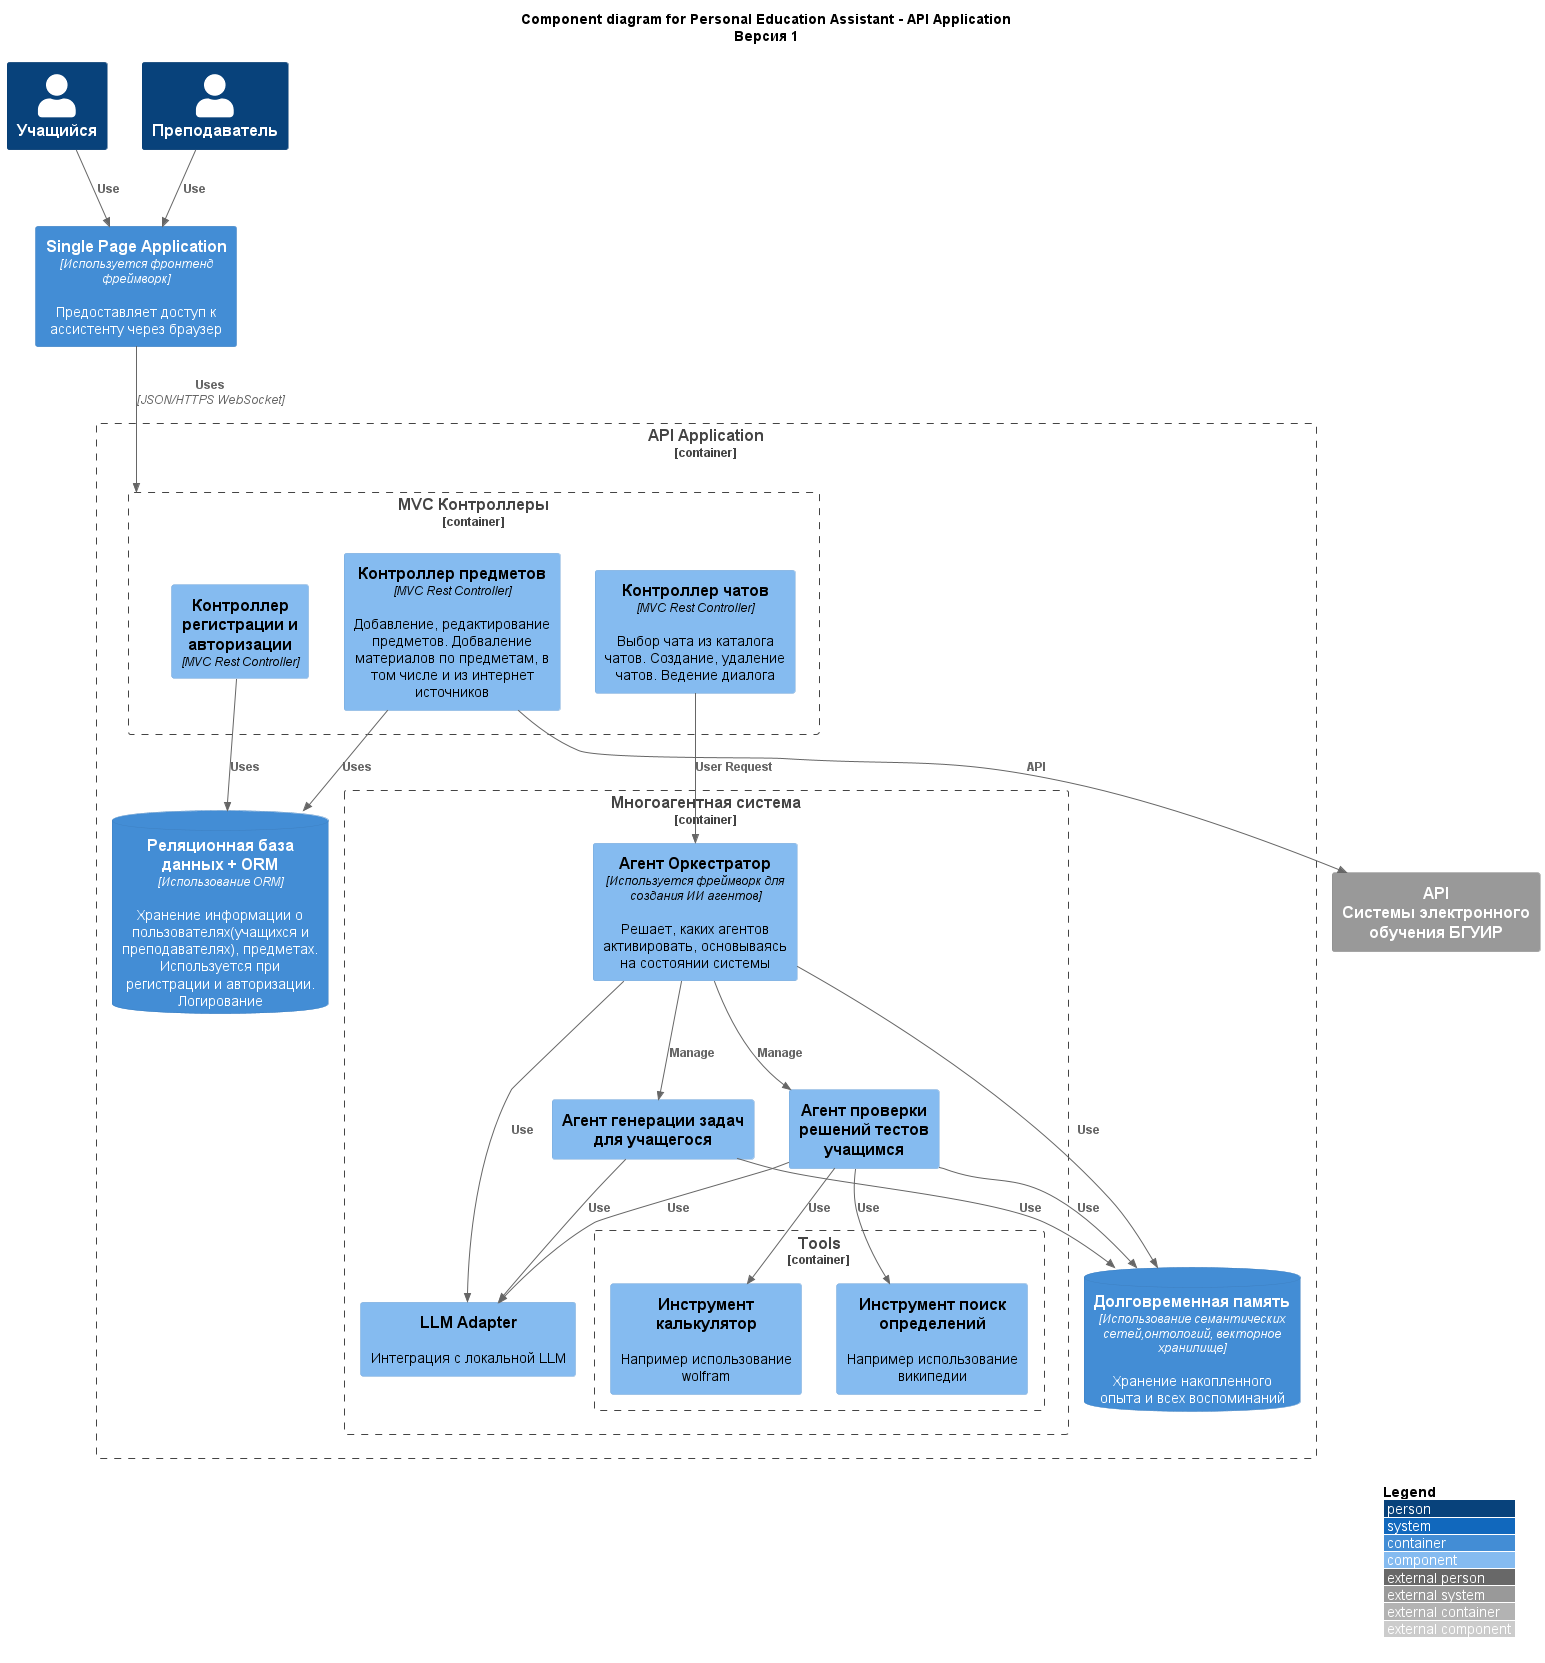

The diagram above was rendered by PlantUML. Its source (embedded in the PNG):
@startuml
!include https://raw.githubusercontent.com/plantuml-stdlib/C4-PlantUML/master/C4_Component.puml
' uncomment the following line and comment the first to use locally
'!include C4_Component.puml

LAYOUT_WITH_LEGEND()

title Component diagram for Personal Education Assistant - API Application\nВерсия 1

Person(student, "Учащийся")
Person(teacher, "Преподаватель")

Container(spa, "Single Page Application", "Используется фронтенд фреймворк", "Предоставляет доступ к ассистенту через браузер")



System_Ext(lms,"API\nСистемы электронного обучения БГУИР")

Container_Boundary(api, "API Application") {

    Container_Boundary(controller_boundary, "MVC Контроллеры") {
    Component(sign_controller, "Контроллер регистрации и авторизации", "MVC Rest Controller", "")
    Component(chat_controller, "Контроллер чатов", "MVC Rest Controller", "Выбор чата из каталога чатов. Создание, удаление чатов. Ведение диалога")
    Component(subject_controller, "Контроллер предметов", "MVC Rest Controller", "Добавление, редактирование предметов. Добваление материалов по предметам, в том числе и из интернет источников")

    }


    Container_Boundary(multyagent_system_boundary, "Многоагентная система") {
        Component(orcestrator , "Агент Оркестратор", "Используется фреймворк для создания ИИ агентов", "Решает, каких агентов активировать, основываясь на состоянии системы")

        Component(agent_task_generation, "Агент генерации задач для учащегося", "", "")

        Component(agent_test_analysis, "Агент проверки решений тестов учащимся ", "", "")



        Component(llmAdapter, "LLM Adapter", "", "Интеграция с локальной LLM")

        Rel(orcestrator, agent_task_generation,"Manage")
        Rel(orcestrator, agent_test_analysis,"Manage")
        Rel(orcestrator, llmAdapter,"Use")

        Rel(agent_task_generation, llmAdapter,"Use")
        Rel(agent_test_analysis, llmAdapter,"Use")

        Container_Boundary(tools_boundary, "Tools"){
             Component(calculator_tool, "Инструмент калькулятор", "", "Например использование wolfram")
             Component(wikipedia_tool, "Инструмент поиск определений", "", "Например использование википедии")

        }

        Rel(agent_test_analysis, calculator_tool, Use)
        Rel(agent_test_analysis, wikipedia_tool, Use)

    }

    ContainerDb(LongTermMemory, "Долговременная память", "Использование семантических сетей,онтологий, векторное хранилище", "Хранение накопленного опыта и всех воспоминаний")
    ContainerDb(db, "Реляционная база данных + ORM", "Использование ORM", "Хранение информации о пользователях(учащихся и преподавателях), предметах. Используется при регистрации и авторизации. Логирование")


   Rel(orcestrator, LongTermMemory,"Use")
   Rel(agent_task_generation, LongTermMemory,"Use")
   Rel(agent_test_analysis, LongTermMemory,"Use")


}
Rel(chat_controller, orcestrator, "User Request")

Rel(subject_controller, db, "Uses")
Rel(sign_controller, db, "Uses")


Rel(spa, controller_boundary, "Uses", "JSON/HTTPS WebSocket")

Rel(student, spa,"Use")
Rel(teacher, spa,"Use")

Rel(subject_controller, lms,"API")
@enduml